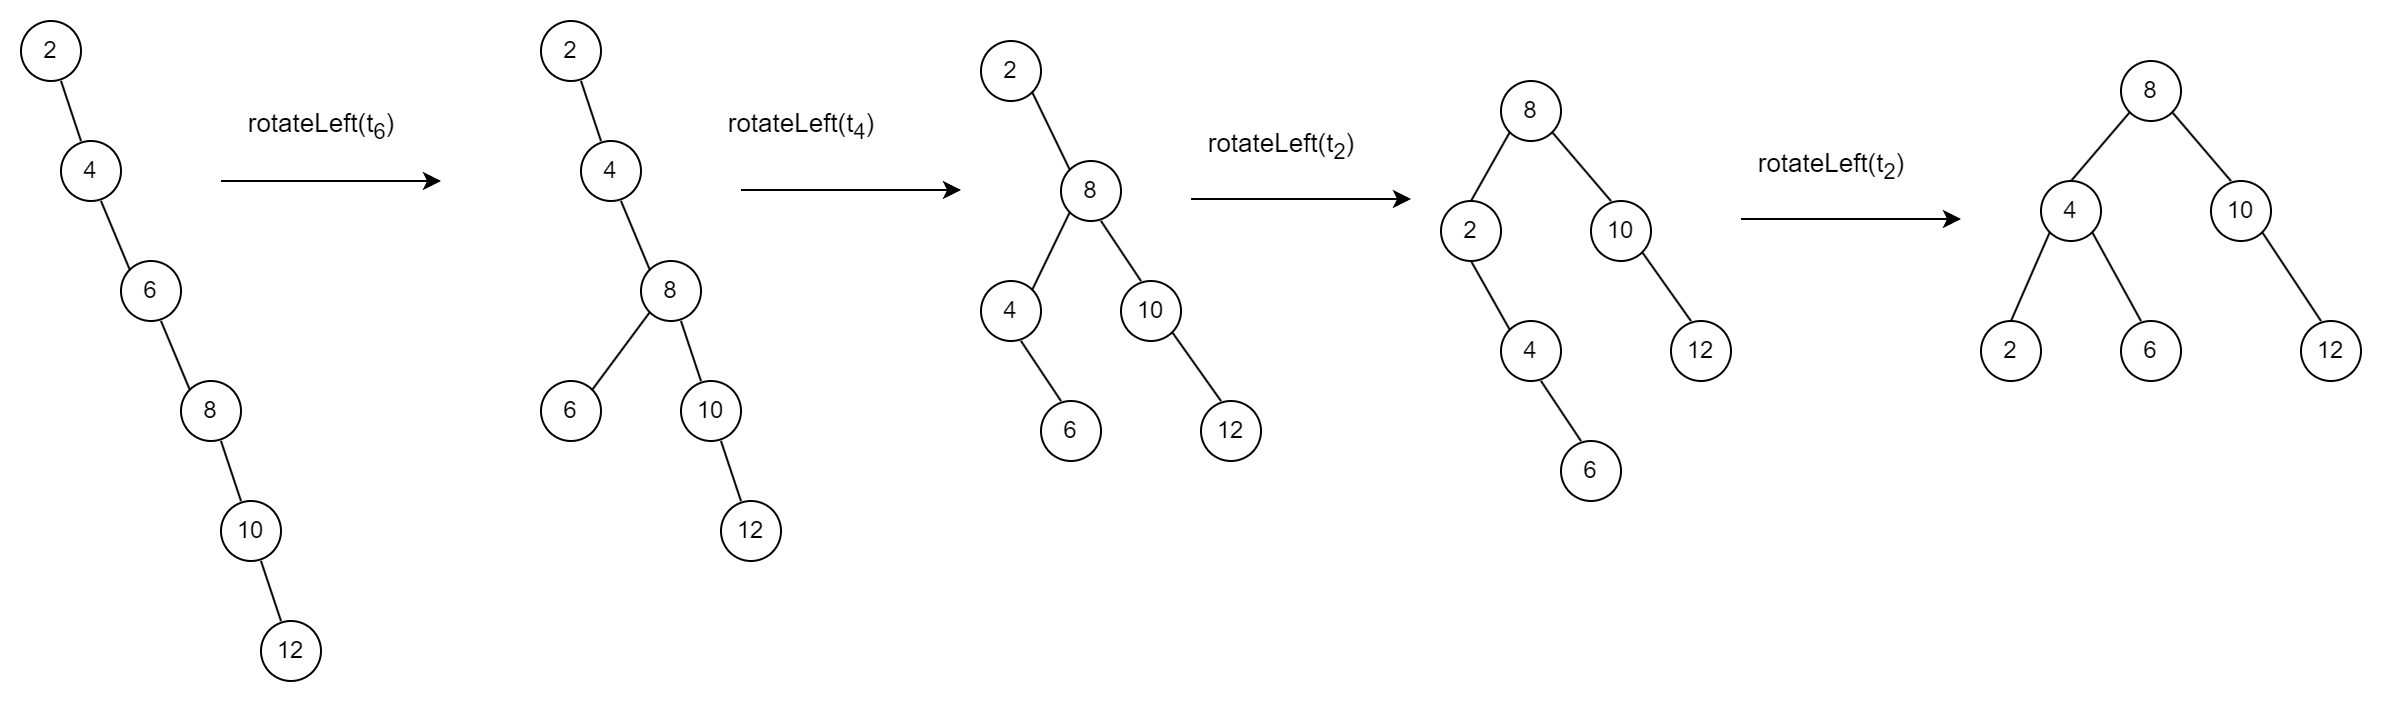

The diagram above was exported from draw.io. Its source (the exported page's mxGraphModel, read from the mxfile embedded in the PNG):
<mxGraphModel dx="2284" dy="912" grid="1" gridSize="10" guides="1" tooltips="1" connect="1" arrows="1" fold="1" page="1" pageScale="1" pageWidth="850" pageHeight="1100" math="0" shadow="0">
  <root>
    <mxCell id="0" />
    <mxCell id="1" parent="0" />
    <mxCell id="IGip3kpPuQ7ue85wa_yl-1" value="4" style="ellipse;whiteSpace=wrap;html=1;aspect=fixed;" vertex="1" parent="1">
      <mxGeometry x="-250" y="160" width="30" height="30" as="geometry" />
    </mxCell>
    <mxCell id="IGip3kpPuQ7ue85wa_yl-2" value="2" style="ellipse;whiteSpace=wrap;html=1;aspect=fixed;" vertex="1" parent="1">
      <mxGeometry x="-270" y="100" width="30" height="30" as="geometry" />
    </mxCell>
    <mxCell id="IGip3kpPuQ7ue85wa_yl-3" value="6" style="ellipse;whiteSpace=wrap;html=1;aspect=fixed;" vertex="1" parent="1">
      <mxGeometry x="-220" y="220" width="30" height="30" as="geometry" />
    </mxCell>
    <mxCell id="IGip3kpPuQ7ue85wa_yl-4" value="8" style="ellipse;whiteSpace=wrap;html=1;aspect=fixed;" vertex="1" parent="1">
      <mxGeometry x="-190" y="280" width="30" height="30" as="geometry" />
    </mxCell>
    <mxCell id="IGip3kpPuQ7ue85wa_yl-5" value="10" style="ellipse;whiteSpace=wrap;html=1;aspect=fixed;" vertex="1" parent="1">
      <mxGeometry x="-170" y="340" width="30" height="30" as="geometry" />
    </mxCell>
    <mxCell id="IGip3kpPuQ7ue85wa_yl-6" value="12" style="ellipse;whiteSpace=wrap;html=1;aspect=fixed;" vertex="1" parent="1">
      <mxGeometry x="-150" y="400" width="30" height="30" as="geometry" />
    </mxCell>
    <mxCell id="IGip3kpPuQ7ue85wa_yl-7" value="" style="endArrow=none;html=1;rounded=0;exitX=0.333;exitY=0;exitDx=0;exitDy=0;entryX=0.667;entryY=1;entryDx=0;entryDy=0;exitPerimeter=0;entryPerimeter=0;" edge="1" parent="1" source="IGip3kpPuQ7ue85wa_yl-1" target="IGip3kpPuQ7ue85wa_yl-2">
      <mxGeometry width="50" height="50" relative="1" as="geometry">
        <mxPoint x="-330" y="190" as="sourcePoint" />
        <mxPoint x="-280" y="140" as="targetPoint" />
      </mxGeometry>
    </mxCell>
    <mxCell id="IGip3kpPuQ7ue85wa_yl-10" value="" style="endArrow=none;html=1;rounded=0;entryX=0.333;entryY=0;entryDx=0;entryDy=0;entryPerimeter=0;" edge="1" parent="1" target="IGip3kpPuQ7ue85wa_yl-6">
      <mxGeometry width="50" height="50" relative="1" as="geometry">
        <mxPoint x="-150" y="370" as="sourcePoint" />
        <mxPoint x="-30" y="140" as="targetPoint" />
      </mxGeometry>
    </mxCell>
    <mxCell id="IGip3kpPuQ7ue85wa_yl-11" value="" style="endArrow=none;html=1;rounded=0;entryX=0.333;entryY=0;entryDx=0;entryDy=0;entryPerimeter=0;" edge="1" parent="1" target="IGip3kpPuQ7ue85wa_yl-5">
      <mxGeometry width="50" height="50" relative="1" as="geometry">
        <mxPoint x="-170" y="310" as="sourcePoint" />
        <mxPoint x="-20" y="150" as="targetPoint" />
      </mxGeometry>
    </mxCell>
    <mxCell id="IGip3kpPuQ7ue85wa_yl-12" value="" style="endArrow=none;html=1;rounded=0;entryX=0;entryY=0;entryDx=0;entryDy=0;" edge="1" parent="1" target="IGip3kpPuQ7ue85wa_yl-4">
      <mxGeometry width="50" height="50" relative="1" as="geometry">
        <mxPoint x="-200" y="250" as="sourcePoint" />
        <mxPoint x="-10" y="160" as="targetPoint" />
      </mxGeometry>
    </mxCell>
    <mxCell id="IGip3kpPuQ7ue85wa_yl-13" value="" style="endArrow=none;html=1;rounded=0;entryX=0;entryY=0;entryDx=0;entryDy=0;" edge="1" parent="1" target="IGip3kpPuQ7ue85wa_yl-3">
      <mxGeometry width="50" height="50" relative="1" as="geometry">
        <mxPoint x="-230" y="190" as="sourcePoint" />
        <mxPoint x="-220" y="210" as="targetPoint" />
      </mxGeometry>
    </mxCell>
    <mxCell id="IGip3kpPuQ7ue85wa_yl-14" value="4" style="ellipse;whiteSpace=wrap;html=1;aspect=fixed;" vertex="1" parent="1">
      <mxGeometry x="10" y="160" width="30" height="30" as="geometry" />
    </mxCell>
    <mxCell id="IGip3kpPuQ7ue85wa_yl-15" value="2" style="ellipse;whiteSpace=wrap;html=1;aspect=fixed;" vertex="1" parent="1">
      <mxGeometry x="-10" y="100" width="30" height="30" as="geometry" />
    </mxCell>
    <mxCell id="IGip3kpPuQ7ue85wa_yl-16" value="6" style="ellipse;whiteSpace=wrap;html=1;aspect=fixed;" vertex="1" parent="1">
      <mxGeometry x="-10" y="280" width="30" height="30" as="geometry" />
    </mxCell>
    <mxCell id="IGip3kpPuQ7ue85wa_yl-17" value="8" style="ellipse;whiteSpace=wrap;html=1;aspect=fixed;" vertex="1" parent="1">
      <mxGeometry x="40" y="220" width="30" height="30" as="geometry" />
    </mxCell>
    <mxCell id="IGip3kpPuQ7ue85wa_yl-18" value="10" style="ellipse;whiteSpace=wrap;html=1;aspect=fixed;" vertex="1" parent="1">
      <mxGeometry x="60" y="280" width="30" height="30" as="geometry" />
    </mxCell>
    <mxCell id="IGip3kpPuQ7ue85wa_yl-19" value="12" style="ellipse;whiteSpace=wrap;html=1;aspect=fixed;" vertex="1" parent="1">
      <mxGeometry x="80" y="340" width="30" height="30" as="geometry" />
    </mxCell>
    <mxCell id="IGip3kpPuQ7ue85wa_yl-20" value="" style="endArrow=none;html=1;rounded=0;exitX=0.333;exitY=0;exitDx=0;exitDy=0;entryX=0.667;entryY=1;entryDx=0;entryDy=0;exitPerimeter=0;entryPerimeter=0;" edge="1" source="IGip3kpPuQ7ue85wa_yl-14" target="IGip3kpPuQ7ue85wa_yl-15" parent="1">
      <mxGeometry width="50" height="50" relative="1" as="geometry">
        <mxPoint x="-70" y="190" as="sourcePoint" />
        <mxPoint x="-20" y="140" as="targetPoint" />
      </mxGeometry>
    </mxCell>
    <mxCell id="IGip3kpPuQ7ue85wa_yl-21" value="" style="endArrow=none;html=1;rounded=0;entryX=0.333;entryY=0;entryDx=0;entryDy=0;entryPerimeter=0;" edge="1" target="IGip3kpPuQ7ue85wa_yl-19" parent="1">
      <mxGeometry width="50" height="50" relative="1" as="geometry">
        <mxPoint x="80" y="310" as="sourcePoint" />
        <mxPoint x="200" y="80" as="targetPoint" />
      </mxGeometry>
    </mxCell>
    <mxCell id="IGip3kpPuQ7ue85wa_yl-22" value="" style="endArrow=none;html=1;rounded=0;entryX=0.333;entryY=0;entryDx=0;entryDy=0;entryPerimeter=0;" edge="1" target="IGip3kpPuQ7ue85wa_yl-18" parent="1">
      <mxGeometry width="50" height="50" relative="1" as="geometry">
        <mxPoint x="60" y="250" as="sourcePoint" />
        <mxPoint x="210" y="90" as="targetPoint" />
      </mxGeometry>
    </mxCell>
    <mxCell id="IGip3kpPuQ7ue85wa_yl-23" value="" style="endArrow=none;html=1;rounded=0;entryX=0;entryY=0;entryDx=0;entryDy=0;" edge="1" target="IGip3kpPuQ7ue85wa_yl-17" parent="1">
      <mxGeometry width="50" height="50" relative="1" as="geometry">
        <mxPoint x="30" y="190" as="sourcePoint" />
        <mxPoint x="220" y="100" as="targetPoint" />
      </mxGeometry>
    </mxCell>
    <mxCell id="IGip3kpPuQ7ue85wa_yl-24" value="" style="endArrow=none;html=1;rounded=0;entryX=1;entryY=0;entryDx=0;entryDy=0;exitX=0;exitY=1;exitDx=0;exitDy=0;" edge="1" target="IGip3kpPuQ7ue85wa_yl-16" parent="1" source="IGip3kpPuQ7ue85wa_yl-17">
      <mxGeometry width="50" height="50" relative="1" as="geometry">
        <mxPoint y="130" as="sourcePoint" />
        <mxPoint x="10" y="150" as="targetPoint" />
      </mxGeometry>
    </mxCell>
    <mxCell id="IGip3kpPuQ7ue85wa_yl-25" value="6" style="ellipse;whiteSpace=wrap;html=1;aspect=fixed;" vertex="1" parent="1">
      <mxGeometry x="240" y="290" width="30" height="30" as="geometry" />
    </mxCell>
    <mxCell id="IGip3kpPuQ7ue85wa_yl-26" value="2" style="ellipse;whiteSpace=wrap;html=1;aspect=fixed;" vertex="1" parent="1">
      <mxGeometry x="210" y="110" width="30" height="30" as="geometry" />
    </mxCell>
    <mxCell id="IGip3kpPuQ7ue85wa_yl-27" value="4" style="ellipse;whiteSpace=wrap;html=1;aspect=fixed;" vertex="1" parent="1">
      <mxGeometry x="210" y="230" width="30" height="30" as="geometry" />
    </mxCell>
    <mxCell id="IGip3kpPuQ7ue85wa_yl-28" value="8" style="ellipse;whiteSpace=wrap;html=1;aspect=fixed;" vertex="1" parent="1">
      <mxGeometry x="250" y="170" width="30" height="30" as="geometry" />
    </mxCell>
    <mxCell id="IGip3kpPuQ7ue85wa_yl-29" value="10" style="ellipse;whiteSpace=wrap;html=1;aspect=fixed;" vertex="1" parent="1">
      <mxGeometry x="280" y="230" width="30" height="30" as="geometry" />
    </mxCell>
    <mxCell id="IGip3kpPuQ7ue85wa_yl-30" value="12" style="ellipse;whiteSpace=wrap;html=1;aspect=fixed;" vertex="1" parent="1">
      <mxGeometry x="320" y="290" width="30" height="30" as="geometry" />
    </mxCell>
    <mxCell id="IGip3kpPuQ7ue85wa_yl-31" value="" style="endArrow=none;html=1;rounded=0;exitX=0.333;exitY=0;exitDx=0;exitDy=0;exitPerimeter=0;" edge="1" source="IGip3kpPuQ7ue85wa_yl-25" parent="1">
      <mxGeometry width="50" height="50" relative="1" as="geometry">
        <mxPoint x="150" y="140" as="sourcePoint" />
        <mxPoint x="230" y="260" as="targetPoint" />
      </mxGeometry>
    </mxCell>
    <mxCell id="IGip3kpPuQ7ue85wa_yl-32" value="" style="endArrow=none;html=1;rounded=0;entryX=0.333;entryY=0;entryDx=0;entryDy=0;entryPerimeter=0;exitX=1;exitY=1;exitDx=0;exitDy=0;" edge="1" target="IGip3kpPuQ7ue85wa_yl-30" parent="1" source="IGip3kpPuQ7ue85wa_yl-29">
      <mxGeometry width="50" height="50" relative="1" as="geometry">
        <mxPoint x="310" y="250" as="sourcePoint" />
        <mxPoint x="430" y="30" as="targetPoint" />
      </mxGeometry>
    </mxCell>
    <mxCell id="IGip3kpPuQ7ue85wa_yl-33" value="" style="endArrow=none;html=1;rounded=0;entryX=0.333;entryY=0;entryDx=0;entryDy=0;entryPerimeter=0;" edge="1" target="IGip3kpPuQ7ue85wa_yl-29" parent="1">
      <mxGeometry width="50" height="50" relative="1" as="geometry">
        <mxPoint x="270" y="200" as="sourcePoint" />
        <mxPoint x="430" y="40" as="targetPoint" />
      </mxGeometry>
    </mxCell>
    <mxCell id="IGip3kpPuQ7ue85wa_yl-34" value="" style="endArrow=none;html=1;rounded=0;entryX=0;entryY=0;entryDx=0;entryDy=0;exitX=1;exitY=1;exitDx=0;exitDy=0;" edge="1" target="IGip3kpPuQ7ue85wa_yl-28" parent="1" source="IGip3kpPuQ7ue85wa_yl-26">
      <mxGeometry width="50" height="50" relative="1" as="geometry">
        <mxPoint x="250" y="140" as="sourcePoint" />
        <mxPoint x="440" y="50" as="targetPoint" />
      </mxGeometry>
    </mxCell>
    <mxCell id="IGip3kpPuQ7ue85wa_yl-35" value="" style="endArrow=none;html=1;rounded=0;entryX=1;entryY=0;entryDx=0;entryDy=0;exitX=0;exitY=1;exitDx=0;exitDy=0;" edge="1" source="IGip3kpPuQ7ue85wa_yl-28" target="IGip3kpPuQ7ue85wa_yl-27" parent="1">
      <mxGeometry width="50" height="50" relative="1" as="geometry">
        <mxPoint x="220" y="80" as="sourcePoint" />
        <mxPoint x="230" y="100" as="targetPoint" />
      </mxGeometry>
    </mxCell>
    <mxCell id="IGip3kpPuQ7ue85wa_yl-36" value="6" style="ellipse;whiteSpace=wrap;html=1;aspect=fixed;" vertex="1" parent="1">
      <mxGeometry x="500" y="310" width="30" height="30" as="geometry" />
    </mxCell>
    <mxCell id="IGip3kpPuQ7ue85wa_yl-37" value="2" style="ellipse;whiteSpace=wrap;html=1;aspect=fixed;" vertex="1" parent="1">
      <mxGeometry x="440" y="190" width="30" height="30" as="geometry" />
    </mxCell>
    <mxCell id="IGip3kpPuQ7ue85wa_yl-38" value="4" style="ellipse;whiteSpace=wrap;html=1;aspect=fixed;" vertex="1" parent="1">
      <mxGeometry x="470" y="250" width="30" height="30" as="geometry" />
    </mxCell>
    <mxCell id="IGip3kpPuQ7ue85wa_yl-39" value="8" style="ellipse;whiteSpace=wrap;html=1;aspect=fixed;" vertex="1" parent="1">
      <mxGeometry x="470" y="130" width="30" height="30" as="geometry" />
    </mxCell>
    <mxCell id="IGip3kpPuQ7ue85wa_yl-40" value="10" style="ellipse;whiteSpace=wrap;html=1;aspect=fixed;" vertex="1" parent="1">
      <mxGeometry x="515" y="190" width="30" height="30" as="geometry" />
    </mxCell>
    <mxCell id="IGip3kpPuQ7ue85wa_yl-41" value="12" style="ellipse;whiteSpace=wrap;html=1;aspect=fixed;" vertex="1" parent="1">
      <mxGeometry x="555" y="250" width="30" height="30" as="geometry" />
    </mxCell>
    <mxCell id="IGip3kpPuQ7ue85wa_yl-42" value="" style="endArrow=none;html=1;rounded=0;exitX=0.333;exitY=0;exitDx=0;exitDy=0;exitPerimeter=0;" edge="1" source="IGip3kpPuQ7ue85wa_yl-36" parent="1">
      <mxGeometry width="50" height="50" relative="1" as="geometry">
        <mxPoint x="410" y="160" as="sourcePoint" />
        <mxPoint x="490" y="280" as="targetPoint" />
      </mxGeometry>
    </mxCell>
    <mxCell id="IGip3kpPuQ7ue85wa_yl-43" value="" style="endArrow=none;html=1;rounded=0;entryX=0.333;entryY=0;entryDx=0;entryDy=0;entryPerimeter=0;exitX=1;exitY=1;exitDx=0;exitDy=0;" edge="1" source="IGip3kpPuQ7ue85wa_yl-40" target="IGip3kpPuQ7ue85wa_yl-41" parent="1">
      <mxGeometry width="50" height="50" relative="1" as="geometry">
        <mxPoint x="545" y="210" as="sourcePoint" />
        <mxPoint x="665" y="-10" as="targetPoint" />
      </mxGeometry>
    </mxCell>
    <mxCell id="IGip3kpPuQ7ue85wa_yl-44" value="" style="endArrow=none;html=1;rounded=0;entryX=0.333;entryY=0;entryDx=0;entryDy=0;entryPerimeter=0;exitX=1;exitY=1;exitDx=0;exitDy=0;" edge="1" target="IGip3kpPuQ7ue85wa_yl-40" parent="1" source="IGip3kpPuQ7ue85wa_yl-39">
      <mxGeometry width="50" height="50" relative="1" as="geometry">
        <mxPoint x="505" y="160" as="sourcePoint" />
        <mxPoint x="665" as="targetPoint" />
      </mxGeometry>
    </mxCell>
    <mxCell id="IGip3kpPuQ7ue85wa_yl-45" value="" style="endArrow=none;html=1;rounded=0;entryX=0;entryY=1;entryDx=0;entryDy=0;exitX=0.5;exitY=0;exitDx=0;exitDy=0;" edge="1" source="IGip3kpPuQ7ue85wa_yl-37" target="IGip3kpPuQ7ue85wa_yl-39" parent="1">
      <mxGeometry width="50" height="50" relative="1" as="geometry">
        <mxPoint x="485" y="100" as="sourcePoint" />
        <mxPoint x="675" y="10" as="targetPoint" />
      </mxGeometry>
    </mxCell>
    <mxCell id="IGip3kpPuQ7ue85wa_yl-47" value="" style="endArrow=none;html=1;rounded=0;entryX=0.5;entryY=1;entryDx=0;entryDy=0;exitX=0;exitY=0;exitDx=0;exitDy=0;" edge="1" parent="1" source="IGip3kpPuQ7ue85wa_yl-38" target="IGip3kpPuQ7ue85wa_yl-37">
      <mxGeometry width="50" height="50" relative="1" as="geometry">
        <mxPoint x="385" y="270" as="sourcePoint" />
        <mxPoint x="435" y="220" as="targetPoint" />
      </mxGeometry>
    </mxCell>
    <mxCell id="IGip3kpPuQ7ue85wa_yl-48" value="" style="endArrow=classic;html=1;rounded=0;" edge="1" parent="1">
      <mxGeometry width="50" height="50" relative="1" as="geometry">
        <mxPoint x="-170" y="180" as="sourcePoint" />
        <mxPoint x="-60" y="180" as="targetPoint" />
      </mxGeometry>
    </mxCell>
    <mxCell id="IGip3kpPuQ7ue85wa_yl-49" value="" style="endArrow=classic;html=1;rounded=0;" edge="1" parent="1">
      <mxGeometry width="50" height="50" relative="1" as="geometry">
        <mxPoint x="90" y="184.5" as="sourcePoint" />
        <mxPoint x="200" y="184.5" as="targetPoint" />
      </mxGeometry>
    </mxCell>
    <mxCell id="IGip3kpPuQ7ue85wa_yl-50" value="" style="endArrow=classic;html=1;rounded=0;" edge="1" parent="1">
      <mxGeometry width="50" height="50" relative="1" as="geometry">
        <mxPoint x="315" y="189" as="sourcePoint" />
        <mxPoint x="425" y="189" as="targetPoint" />
      </mxGeometry>
    </mxCell>
    <mxCell id="IGip3kpPuQ7ue85wa_yl-51" value="&lt;font style=&quot;font-size: 13px;&quot;&gt;rotateLeft(t&lt;sub&gt;6&lt;/sub&gt;)&lt;/font&gt;" style="text;html=1;align=center;verticalAlign=middle;resizable=0;points=[];autosize=1;strokeColor=none;fillColor=none;" vertex="1" parent="1">
      <mxGeometry x="-170" y="138" width="100" height="30" as="geometry" />
    </mxCell>
    <mxCell id="IGip3kpPuQ7ue85wa_yl-52" value="&lt;font style=&quot;font-size: 13px;&quot;&gt;rotateLeft(t&lt;sub&gt;4&lt;/sub&gt;)&lt;/font&gt;" style="text;html=1;align=center;verticalAlign=middle;resizable=0;points=[];autosize=1;strokeColor=none;fillColor=none;" vertex="1" parent="1">
      <mxGeometry x="70" y="138" width="100" height="30" as="geometry" />
    </mxCell>
    <mxCell id="IGip3kpPuQ7ue85wa_yl-53" value="&lt;font style=&quot;font-size: 13px;&quot;&gt;rotateLeft(t&lt;sub&gt;2&lt;/sub&gt;)&lt;/font&gt;" style="text;html=1;align=center;verticalAlign=middle;resizable=0;points=[];autosize=1;strokeColor=none;fillColor=none;" vertex="1" parent="1">
      <mxGeometry x="310" y="148" width="100" height="30" as="geometry" />
    </mxCell>
    <mxCell id="IGip3kpPuQ7ue85wa_yl-54" value="6" style="ellipse;whiteSpace=wrap;html=1;aspect=fixed;" vertex="1" parent="1">
      <mxGeometry x="780" y="250" width="30" height="30" as="geometry" />
    </mxCell>
    <mxCell id="IGip3kpPuQ7ue85wa_yl-55" value="2" style="ellipse;whiteSpace=wrap;html=1;aspect=fixed;" vertex="1" parent="1">
      <mxGeometry x="710" y="250" width="30" height="30" as="geometry" />
    </mxCell>
    <mxCell id="IGip3kpPuQ7ue85wa_yl-56" value="4" style="ellipse;whiteSpace=wrap;html=1;aspect=fixed;" vertex="1" parent="1">
      <mxGeometry x="740" y="180" width="30" height="30" as="geometry" />
    </mxCell>
    <mxCell id="IGip3kpPuQ7ue85wa_yl-57" value="8" style="ellipse;whiteSpace=wrap;html=1;aspect=fixed;" vertex="1" parent="1">
      <mxGeometry x="780" y="120" width="30" height="30" as="geometry" />
    </mxCell>
    <mxCell id="IGip3kpPuQ7ue85wa_yl-58" value="10" style="ellipse;whiteSpace=wrap;html=1;aspect=fixed;" vertex="1" parent="1">
      <mxGeometry x="825" y="180" width="30" height="30" as="geometry" />
    </mxCell>
    <mxCell id="IGip3kpPuQ7ue85wa_yl-59" value="12" style="ellipse;whiteSpace=wrap;html=1;aspect=fixed;" vertex="1" parent="1">
      <mxGeometry x="870" y="250" width="30" height="30" as="geometry" />
    </mxCell>
    <mxCell id="IGip3kpPuQ7ue85wa_yl-60" value="" style="endArrow=none;html=1;rounded=0;exitX=0.333;exitY=0;exitDx=0;exitDy=0;exitPerimeter=0;entryX=1;entryY=1;entryDx=0;entryDy=0;" edge="1" source="IGip3kpPuQ7ue85wa_yl-54" parent="1" target="IGip3kpPuQ7ue85wa_yl-56">
      <mxGeometry width="50" height="50" relative="1" as="geometry">
        <mxPoint x="720" y="150" as="sourcePoint" />
        <mxPoint x="800" y="270" as="targetPoint" />
      </mxGeometry>
    </mxCell>
    <mxCell id="IGip3kpPuQ7ue85wa_yl-61" value="" style="endArrow=none;html=1;rounded=0;entryX=0.333;entryY=0;entryDx=0;entryDy=0;entryPerimeter=0;exitX=1;exitY=1;exitDx=0;exitDy=0;" edge="1" source="IGip3kpPuQ7ue85wa_yl-58" target="IGip3kpPuQ7ue85wa_yl-59" parent="1">
      <mxGeometry width="50" height="50" relative="1" as="geometry">
        <mxPoint x="855" y="200" as="sourcePoint" />
        <mxPoint x="975" y="-20" as="targetPoint" />
      </mxGeometry>
    </mxCell>
    <mxCell id="IGip3kpPuQ7ue85wa_yl-62" value="" style="endArrow=none;html=1;rounded=0;entryX=0.333;entryY=0;entryDx=0;entryDy=0;entryPerimeter=0;exitX=1;exitY=1;exitDx=0;exitDy=0;" edge="1" source="IGip3kpPuQ7ue85wa_yl-57" target="IGip3kpPuQ7ue85wa_yl-58" parent="1">
      <mxGeometry width="50" height="50" relative="1" as="geometry">
        <mxPoint x="815" y="150" as="sourcePoint" />
        <mxPoint x="975" y="-10" as="targetPoint" />
      </mxGeometry>
    </mxCell>
    <mxCell id="IGip3kpPuQ7ue85wa_yl-63" value="" style="endArrow=none;html=1;rounded=0;entryX=0;entryY=1;entryDx=0;entryDy=0;exitX=0.5;exitY=0;exitDx=0;exitDy=0;" edge="1" source="IGip3kpPuQ7ue85wa_yl-56" target="IGip3kpPuQ7ue85wa_yl-57" parent="1">
      <mxGeometry width="50" height="50" relative="1" as="geometry">
        <mxPoint x="795" y="90" as="sourcePoint" />
        <mxPoint x="985" as="targetPoint" />
      </mxGeometry>
    </mxCell>
    <mxCell id="IGip3kpPuQ7ue85wa_yl-64" value="" style="endArrow=none;html=1;rounded=0;exitX=0;exitY=1;exitDx=0;exitDy=0;entryX=0.5;entryY=0;entryDx=0;entryDy=0;" edge="1" source="IGip3kpPuQ7ue85wa_yl-56" target="IGip3kpPuQ7ue85wa_yl-55" parent="1">
      <mxGeometry width="50" height="50" relative="1" as="geometry">
        <mxPoint x="695" y="260" as="sourcePoint" />
        <mxPoint x="744" y="300" as="targetPoint" />
      </mxGeometry>
    </mxCell>
    <mxCell id="IGip3kpPuQ7ue85wa_yl-65" value="" style="endArrow=classic;html=1;rounded=0;" edge="1" parent="1">
      <mxGeometry width="50" height="50" relative="1" as="geometry">
        <mxPoint x="590" y="199" as="sourcePoint" />
        <mxPoint x="700" y="199" as="targetPoint" />
      </mxGeometry>
    </mxCell>
    <mxCell id="IGip3kpPuQ7ue85wa_yl-66" value="&lt;font style=&quot;font-size: 13px;&quot;&gt;rotateLeft(t&lt;sub&gt;2&lt;/sub&gt;)&lt;/font&gt;" style="text;html=1;align=center;verticalAlign=middle;resizable=0;points=[];autosize=1;strokeColor=none;fillColor=none;" vertex="1" parent="1">
      <mxGeometry x="585" y="158" width="100" height="30" as="geometry" />
    </mxCell>
  </root>
</mxGraphModel>